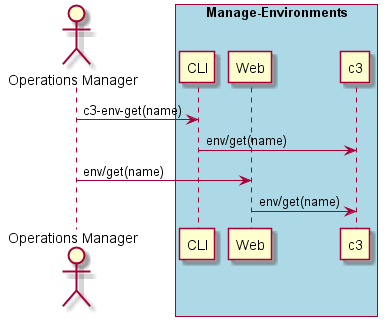

The diagram above was rendered by PlantUML. Its source (embedded in the PNG):
@startuml
Actor "Operations Manager" as A

box "Manage-Environments" #lightblue
participant CLI as CLI
participant Web as Web
participant "c3" as S
A -> CLI : c3-env-get(name)
CLI -> S : env/get(name)
A -> Web : env/get(name)
Web -> S : env/get(name)
end box

@enduml